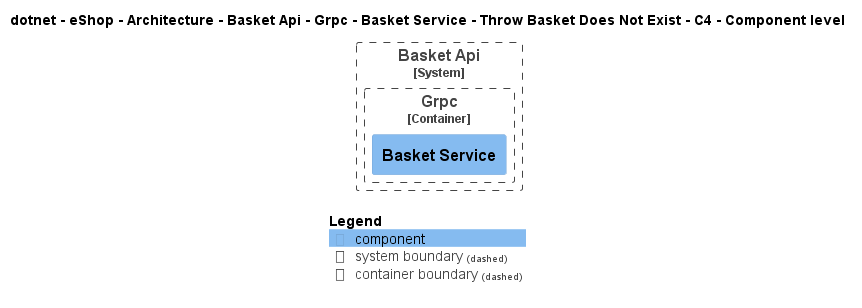

The diagram above was rendered by PlantUML. Its source (embedded in the PNG):
@startuml
!pragma layout smetana
!include ..\..\..\..\..\..\..\..\..\..\..\.c4s\C4_Component.puml

AddElementTag("c4interflow:lifecycle:new", $bgColor=green, $fontColor=#ffffff, $borderColor=green, $shadowing="False")
AddElementTag("c4interflow:lifecycle:changed", $bgColor=orange, $fontColor=#ffffff, $borderColor=orange, $shadowing="False")
AddElementTag("c4interflow:lifecycle:removed", $bgColor=red, $fontColor=#ffffff, $borderColor=red, $shadowing="False")

AddRelTag("c4interflow:lifecycle:new", $textColor=green, $lineColor=green)
AddRelTag("c4interflow:lifecycle:changed", $textColor=orange, $lineColor=orange)
AddRelTag("c4interflow:lifecycle:removed", $textColor=red, $lineColor=red)

SHOW_PERSON_PORTRAIT()
LAYOUT_TOP_DOWN()

skinparam linetype polyline

title dotnet - eShop - Architecture - Basket Api - Grpc - Basket Service - Throw Basket Does Not Exist - C4 - Component level


System_Boundary(dotnet.eShop.Architecture.SoftwareSystems.BasketApi, "Basket Api") {
    
Container_Boundary(dotnet.eShop.Architecture.SoftwareSystems.BasketApi.Containers.Grpc, "Grpc") {
    Component(dotnet.eShop.Architecture.SoftwareSystems.BasketApi.Containers.Grpc.Components.BasketService, "Basket Service", "", "")
}
}



SHOW_LEGEND()
@enduml